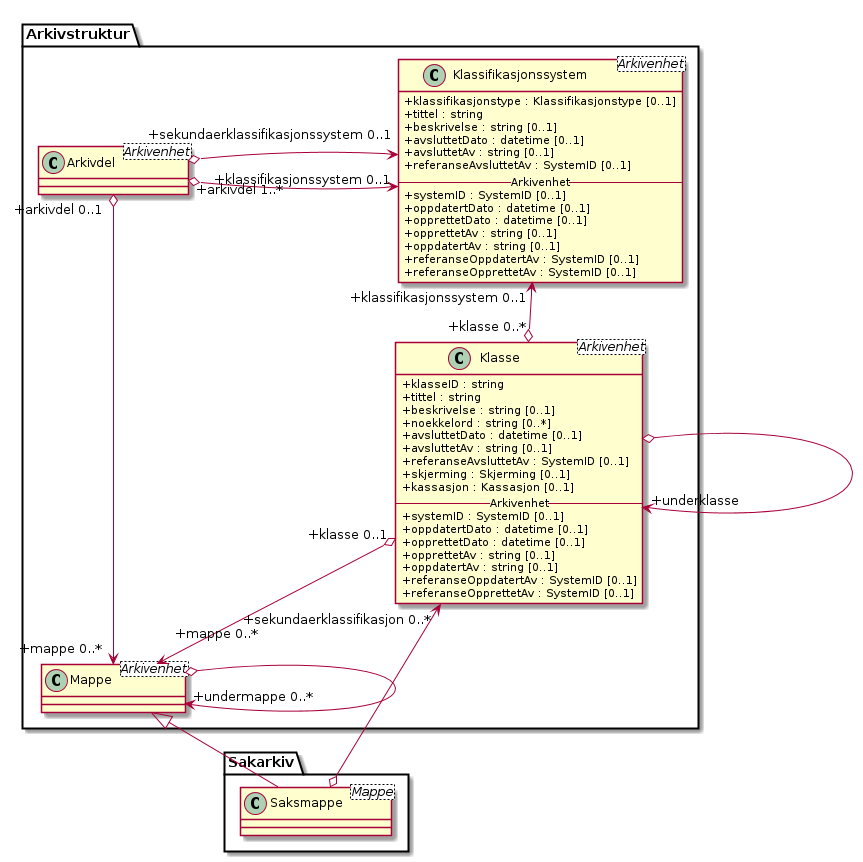

The diagram above was rendered by PlantUML. Its source (embedded in the PNG):
@startuml
skinparam classAttributeIconSize 0
skinparam nodesep 210

class Arkivstruktur.Arkivdel <Arkivenhet>
class Arkivstruktur.Klassifikasjonssystem <Arkivenhet> {
  +klassifikasjonstype : Klassifikasjonstype [0..1]
  +tittel : string
  +beskrivelse : string [0..1]
  +avsluttetDato : datetime [0..1]
  +avsluttetAv : string [0..1]
  +referanseAvsluttetAv : SystemID [0..1]
  -- Arkivenhet --
  +systemID : SystemID [0..1]
  +oppdatertDato : datetime [0..1]
  +opprettetDato : datetime [0..1]
  +opprettetAv : string [0..1]
  +oppdatertAv : string [0..1]
  +referanseOppdatertAv : SystemID [0..1]
  +referanseOpprettetAv : SystemID [0..1]
}
class Arkivstruktur.Klasse <Arkivenhet> {
  +klasseID : string
  +tittel : string
  +beskrivelse : string [0..1]
  +noekkelord : string [0..*]
  +avsluttetDato : datetime [0..1]
  +avsluttetAv : string [0..1]
  +referanseAvsluttetAv : SystemID [0..1]
  +skjerming : Skjerming [0..1]
  +kassasjon : Kassasjon [0..1]
  -- Arkivenhet --
  +systemID : SystemID [0..1]
  +oppdatertDato : datetime [0..1]
  +opprettetDato : datetime [0..1]
  +opprettetAv : string [0..1]
  +oppdatertAv : string [0..1]
  +referanseOppdatertAv : SystemID [0..1]
  +referanseOpprettetAv : SystemID [0..1]
}
class Arkivstruktur.Mappe <Arkivenhet>
class Sakarkiv.Saksmappe <Mappe>

Arkivstruktur.Klassifikasjonssystem "+klassifikasjonssystem 0..1" <-o "+arkivdel 1..*" Arkivstruktur.Arkivdel
Arkivstruktur.Klassifikasjonssystem "+sekundaerklassifikasjonssystem 0..1" <-o Arkivstruktur.Arkivdel
Arkivstruktur.Klassifikasjonssystem "+klassifikasjonssystem 0..1" <--o "+klasse 0..*" Arkivstruktur.Klasse
Arkivstruktur.Klasse o--> "+underklasse" Arkivstruktur.Klasse
Arkivstruktur.Klasse "+klasse 0..1" o--> "+mappe 0..*\n" Arkivstruktur.Mappe
Arkivstruktur.Arkivdel "+arkivdel 0..1" o--> "+mappe 0..*" Arkivstruktur.Mappe
Arkivstruktur.Mappe o--> "+undermappe 0..*" Arkivstruktur.Mappe
Arkivstruktur.Mappe <|-- Sakarkiv.Saksmappe
Arkivstruktur.Klasse "+sekundaerklassifikasjon 0..*" <--o Sakarkiv.Saksmappe
@enduml